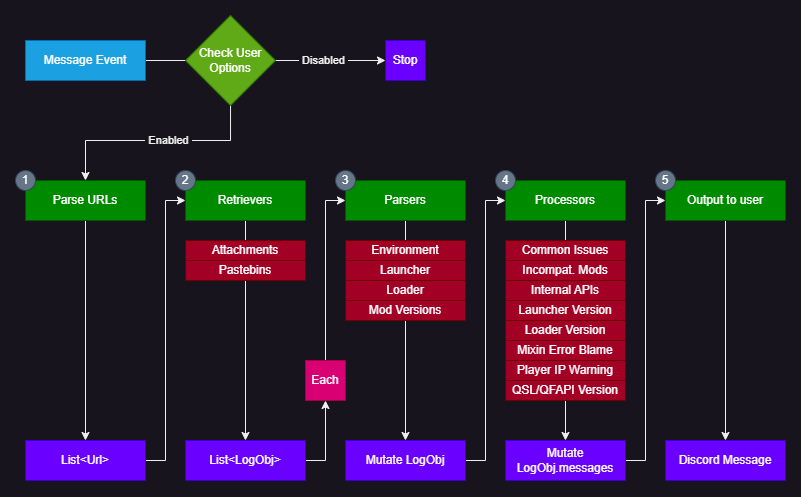

The diagram above was exported from draw.io. Its source (the exported page's mxGraphModel, read from the mxfile embedded in the PNG):
<mxGraphModel dx="978" dy="566" grid="1" gridSize="10" guides="1" tooltips="1" connect="1" arrows="1" fold="1" page="1" pageScale="1" pageWidth="827" pageHeight="1169" math="0" shadow="0">
  <root>
    <mxCell id="0" />
    <mxCell id="1" parent="0" />
    <mxCell id="2" style="edgeStyle=orthogonalEdgeStyle;rounded=0;orthogonalLoop=1;jettySize=auto;html=1;endArrow=none;endFill=0;" edge="1" source="3" target="55" parent="1">
      <mxGeometry relative="1" as="geometry" />
    </mxCell>
    <mxCell id="3" value="Message Event" style="rounded=0;whiteSpace=wrap;html=1;fillColor=#1ba1e2;fontColor=#ffffff;strokeColor=#006EAF;" vertex="1" parent="1">
      <mxGeometry x="40" y="40" width="120" height="40" as="geometry" />
    </mxCell>
    <mxCell id="4" style="edgeStyle=orthogonalEdgeStyle;rounded=0;orthogonalLoop=1;jettySize=auto;html=1;entryX=0;entryY=0.5;entryDx=0;entryDy=0;" edge="1" target="9" parent="1">
      <mxGeometry relative="1" as="geometry">
        <mxPoint x="180" y="200" as="sourcePoint" />
      </mxGeometry>
    </mxCell>
    <mxCell id="5" value="" style="edgeStyle=orthogonalEdgeStyle;rounded=0;orthogonalLoop=1;jettySize=auto;html=1;exitX=0.5;exitY=1;exitDx=0;exitDy=0;" edge="1" source="6" target="38" parent="1">
      <mxGeometry relative="1" as="geometry">
        <mxPoint x="100" y="239.9999999999999" as="sourcePoint" />
      </mxGeometry>
    </mxCell>
    <mxCell id="6" value="Parse URLs" style="rounded=0;whiteSpace=wrap;html=1;fillColor=#008a00;fontColor=#ffffff;strokeColor=#005700;" vertex="1" parent="1">
      <mxGeometry x="40" y="180" width="120" height="40" as="geometry" />
    </mxCell>
    <mxCell id="7" style="edgeStyle=orthogonalEdgeStyle;rounded=0;orthogonalLoop=1;jettySize=auto;html=1;entryX=0;entryY=0.5;entryDx=0;entryDy=0;" edge="1" target="15" parent="1">
      <mxGeometry relative="1" as="geometry">
        <mxPoint x="340" y="200" as="sourcePoint" />
      </mxGeometry>
    </mxCell>
    <mxCell id="8" style="edgeStyle=orthogonalEdgeStyle;rounded=0;orthogonalLoop=1;jettySize=auto;html=1;entryX=0.5;entryY=0;entryDx=0;entryDy=0;endArrow=none;endFill=0;" edge="1" source="9" target="10" parent="1">
      <mxGeometry relative="1" as="geometry" />
    </mxCell>
    <mxCell id="9" value="Retrievers" style="rounded=0;whiteSpace=wrap;html=1;fillColor=#008a00;fontColor=#ffffff;strokeColor=#005700;" vertex="1" parent="1">
      <mxGeometry x="200" y="180" width="120" height="40" as="geometry" />
    </mxCell>
    <mxCell id="10" value="Attachments" style="rounded=0;whiteSpace=wrap;html=1;fillColor=#a20025;fontColor=#ffffff;strokeColor=#6F0000;" vertex="1" parent="1">
      <mxGeometry x="200" y="240" width="120" height="20" as="geometry" />
    </mxCell>
    <mxCell id="11" style="edgeStyle=orthogonalEdgeStyle;rounded=0;orthogonalLoop=1;jettySize=auto;html=1;entryX=0.5;entryY=0;entryDx=0;entryDy=0;exitX=0.5;exitY=1;exitDx=0;exitDy=0;" edge="1" source="12" target="40" parent="1">
      <mxGeometry relative="1" as="geometry" />
    </mxCell>
    <mxCell id="12" value="Pastebins" style="rounded=0;whiteSpace=wrap;html=1;fillColor=#a20025;fontColor=#ffffff;strokeColor=#6F0000;" vertex="1" parent="1">
      <mxGeometry x="200" y="260" width="120" height="20" as="geometry" />
    </mxCell>
    <mxCell id="13" style="edgeStyle=orthogonalEdgeStyle;rounded=0;orthogonalLoop=1;jettySize=auto;html=1;entryX=0;entryY=0.5;entryDx=0;entryDy=0;" edge="1" target="23" parent="1">
      <mxGeometry relative="1" as="geometry">
        <mxPoint x="500" y="200" as="sourcePoint" />
      </mxGeometry>
    </mxCell>
    <mxCell id="14" style="edgeStyle=orthogonalEdgeStyle;rounded=0;orthogonalLoop=1;jettySize=auto;html=1;entryX=0.5;entryY=0;entryDx=0;entryDy=0;endArrow=none;endFill=0;" edge="1" source="15" target="17" parent="1">
      <mxGeometry relative="1" as="geometry" />
    </mxCell>
    <mxCell id="15" value="Parsers" style="rounded=0;whiteSpace=wrap;html=1;fillColor=#008a00;fontColor=#ffffff;strokeColor=#005700;" vertex="1" parent="1">
      <mxGeometry x="360" y="180" width="120" height="40" as="geometry" />
    </mxCell>
    <mxCell id="16" value="Launcher" style="rounded=0;whiteSpace=wrap;html=1;fillColor=#a20025;fontColor=#ffffff;strokeColor=#6F0000;" vertex="1" parent="1">
      <mxGeometry x="360" y="260" width="120" height="20" as="geometry" />
    </mxCell>
    <mxCell id="17" value="Environment" style="rounded=0;whiteSpace=wrap;html=1;fillColor=#a20025;fontColor=#ffffff;strokeColor=#6F0000;" vertex="1" parent="1">
      <mxGeometry x="360" y="240" width="120" height="20" as="geometry" />
    </mxCell>
    <mxCell id="18" style="edgeStyle=orthogonalEdgeStyle;rounded=0;orthogonalLoop=1;jettySize=auto;html=1;entryX=0.5;entryY=0;entryDx=0;entryDy=0;endArrow=classic;endFill=1;" edge="1" source="19" target="42" parent="1">
      <mxGeometry relative="1" as="geometry" />
    </mxCell>
    <mxCell id="19" value="Mod Versions" style="rounded=0;whiteSpace=wrap;html=1;fillColor=#a20025;fontColor=#ffffff;strokeColor=#6F0000;" vertex="1" parent="1">
      <mxGeometry x="360" y="300" width="120" height="20" as="geometry" />
    </mxCell>
    <mxCell id="20" value="Loader" style="rounded=0;whiteSpace=wrap;html=1;fillColor=#a20025;fontColor=#ffffff;strokeColor=#6F0000;" vertex="1" parent="1">
      <mxGeometry x="360" y="280" width="120" height="20" as="geometry" />
    </mxCell>
    <mxCell id="21" style="edgeStyle=orthogonalEdgeStyle;rounded=0;orthogonalLoop=1;jettySize=auto;html=1;entryX=0;entryY=0.5;entryDx=0;entryDy=0;" edge="1" target="35" parent="1">
      <mxGeometry relative="1" as="geometry">
        <mxPoint x="660" y="200" as="sourcePoint" />
      </mxGeometry>
    </mxCell>
    <mxCell id="22" style="edgeStyle=orthogonalEdgeStyle;rounded=0;orthogonalLoop=1;jettySize=auto;html=1;entryX=0.5;entryY=0;entryDx=0;entryDy=0;endArrow=none;endFill=0;" edge="1" source="23" target="27" parent="1">
      <mxGeometry relative="1" as="geometry" />
    </mxCell>
    <mxCell id="23" value="Processors" style="rounded=0;whiteSpace=wrap;html=1;fillColor=#008a00;fontColor=#ffffff;strokeColor=#005700;" vertex="1" parent="1">
      <mxGeometry x="520" y="180" width="120" height="40" as="geometry" />
    </mxCell>
    <mxCell id="24" value="Launcher Version" style="rounded=0;whiteSpace=wrap;html=1;fillColor=#a20025;fontColor=#ffffff;strokeColor=#6F0000;" vertex="1" parent="1">
      <mxGeometry x="520" y="300" width="120" height="20" as="geometry" />
    </mxCell>
    <mxCell id="25" value="Loader Version" style="rounded=0;whiteSpace=wrap;html=1;fillColor=#a20025;fontColor=#ffffff;strokeColor=#6F0000;" vertex="1" parent="1">
      <mxGeometry x="520" y="320" width="120" height="20" as="geometry" />
    </mxCell>
    <mxCell id="26" value="Incompat. Mods" style="rounded=0;whiteSpace=wrap;html=1;fillColor=#a20025;fontColor=#ffffff;strokeColor=#6F0000;" vertex="1" parent="1">
      <mxGeometry x="520" y="260" width="120" height="20" as="geometry" />
    </mxCell>
    <mxCell id="27" value="Common Issues" style="rounded=0;whiteSpace=wrap;html=1;fillColor=#a20025;fontColor=#ffffff;strokeColor=#6F0000;" vertex="1" parent="1">
      <mxGeometry x="520" y="240" width="120" height="20" as="geometry" />
    </mxCell>
    <mxCell id="28" value="Internal APIs" style="rounded=0;whiteSpace=wrap;html=1;fillColor=#a20025;fontColor=#ffffff;strokeColor=#6F0000;" vertex="1" parent="1">
      <mxGeometry x="520" y="280" width="120" height="20" as="geometry" />
    </mxCell>
    <mxCell id="29" style="edgeStyle=orthogonalEdgeStyle;rounded=0;orthogonalLoop=1;jettySize=auto;html=1;entryX=0.5;entryY=0;entryDx=0;entryDy=0;endArrow=classic;endFill=1;exitX=0.5;exitY=1;exitDx=0;exitDy=0;" edge="1" source="50" target="46" parent="1">
      <mxGeometry relative="1" as="geometry">
        <mxPoint x="580" y="420.0000000000001" as="sourcePoint" />
      </mxGeometry>
    </mxCell>
    <mxCell id="30" value="1" style="ellipse;whiteSpace=wrap;html=1;aspect=fixed;fillColor=#647687;strokeColor=#314354;fontColor=#ffffff;" vertex="1" parent="1">
      <mxGeometry x="30" y="170" width="20" height="20" as="geometry" />
    </mxCell>
    <mxCell id="31" value="2" style="ellipse;whiteSpace=wrap;html=1;aspect=fixed;fillColor=#647687;strokeColor=#314354;fontColor=#ffffff;" vertex="1" parent="1">
      <mxGeometry x="190" y="170" width="20" height="20" as="geometry" />
    </mxCell>
    <mxCell id="32" value="3" style="ellipse;whiteSpace=wrap;html=1;aspect=fixed;fillColor=#647687;strokeColor=#314354;fontColor=#ffffff;" vertex="1" parent="1">
      <mxGeometry x="350" y="170" width="20" height="20" as="geometry" />
    </mxCell>
    <mxCell id="33" value="4" style="ellipse;whiteSpace=wrap;html=1;aspect=fixed;fillColor=#647687;strokeColor=#314354;fontColor=#ffffff;" vertex="1" parent="1">
      <mxGeometry x="510" y="170" width="20" height="20" as="geometry" />
    </mxCell>
    <mxCell id="34" style="edgeStyle=orthogonalEdgeStyle;rounded=0;orthogonalLoop=1;jettySize=auto;html=1;entryX=0.5;entryY=0;entryDx=0;entryDy=0;endArrow=classic;endFill=1;" edge="1" target="47" parent="1">
      <mxGeometry relative="1" as="geometry">
        <mxPoint x="740" y="220" as="sourcePoint" />
      </mxGeometry>
    </mxCell>
    <mxCell id="35" value="Output to user" style="rounded=0;whiteSpace=wrap;html=1;fillColor=#008a00;fontColor=#ffffff;strokeColor=#005700;" vertex="1" parent="1">
      <mxGeometry x="680" y="180" width="120" height="40" as="geometry" />
    </mxCell>
    <mxCell id="36" value="5" style="ellipse;whiteSpace=wrap;html=1;aspect=fixed;fillColor=#647687;strokeColor=#314354;fontColor=#ffffff;" vertex="1" parent="1">
      <mxGeometry x="670" y="170" width="20" height="20" as="geometry" />
    </mxCell>
    <mxCell id="37" style="edgeStyle=orthogonalEdgeStyle;rounded=0;orthogonalLoop=1;jettySize=auto;html=1;endArrow=none;endFill=0;" edge="1" source="38" parent="1">
      <mxGeometry relative="1" as="geometry">
        <mxPoint x="180" y="200" as="targetPoint" />
      </mxGeometry>
    </mxCell>
    <mxCell id="38" value="List&amp;lt;Url&amp;gt;" style="rounded=0;whiteSpace=wrap;html=1;fillColor=#6a00ff;fontColor=#ffffff;strokeColor=#3700CC;" vertex="1" parent="1">
      <mxGeometry x="40" y="440" width="120" height="40" as="geometry" />
    </mxCell>
    <mxCell id="39" style="edgeStyle=orthogonalEdgeStyle;rounded=0;orthogonalLoop=1;jettySize=auto;html=1;endArrow=classic;endFill=1;" edge="1" source="40" target="44" parent="1">
      <mxGeometry relative="1" as="geometry">
        <mxPoint x="340" y="420.0000000000001" as="targetPoint" />
        <Array as="points">
          <mxPoint x="340" y="460" />
        </Array>
      </mxGeometry>
    </mxCell>
    <mxCell id="40" value="List&amp;lt;LogObj&amp;gt;" style="rounded=0;whiteSpace=wrap;html=1;fillColor=#6a00ff;fontColor=#ffffff;strokeColor=#3700CC;" vertex="1" parent="1">
      <mxGeometry x="200" y="440" width="120" height="40" as="geometry" />
    </mxCell>
    <mxCell id="41" style="edgeStyle=orthogonalEdgeStyle;rounded=0;orthogonalLoop=1;jettySize=auto;html=1;endArrow=none;endFill=0;" edge="1" source="42" parent="1">
      <mxGeometry relative="1" as="geometry">
        <mxPoint x="500" y="200" as="targetPoint" />
      </mxGeometry>
    </mxCell>
    <mxCell id="42" value="Mutate LogObj" style="rounded=0;whiteSpace=wrap;html=1;fillColor=#6a00ff;fontColor=#ffffff;strokeColor=#3700CC;" vertex="1" parent="1">
      <mxGeometry x="360" y="440" width="120" height="40" as="geometry" />
    </mxCell>
    <mxCell id="43" style="edgeStyle=orthogonalEdgeStyle;rounded=0;orthogonalLoop=1;jettySize=auto;html=1;endArrow=none;endFill=0;" edge="1" source="44" parent="1">
      <mxGeometry relative="1" as="geometry">
        <mxPoint x="340" y="200" as="targetPoint" />
      </mxGeometry>
    </mxCell>
    <mxCell id="44" value="Each" style="rounded=0;whiteSpace=wrap;html=1;fillColor=#d80073;fontColor=#ffffff;strokeColor=#A50040;" vertex="1" parent="1">
      <mxGeometry x="320" y="360" width="40" height="40" as="geometry" />
    </mxCell>
    <mxCell id="45" style="edgeStyle=orthogonalEdgeStyle;rounded=0;orthogonalLoop=1;jettySize=auto;html=1;endArrow=none;endFill=0;" edge="1" source="46" parent="1">
      <mxGeometry relative="1" as="geometry">
        <mxPoint x="660" y="200" as="targetPoint" />
      </mxGeometry>
    </mxCell>
    <mxCell id="46" value="Mutate LogObj.messages" style="rounded=0;whiteSpace=wrap;html=1;fillColor=#6a00ff;fontColor=#ffffff;strokeColor=#3700CC;" vertex="1" parent="1">
      <mxGeometry x="520" y="440" width="120" height="40" as="geometry" />
    </mxCell>
    <mxCell id="47" value="Discord Message" style="rounded=0;whiteSpace=wrap;html=1;fillColor=#6a00ff;fontColor=#ffffff;strokeColor=#3700CC;" vertex="1" parent="1">
      <mxGeometry x="680" y="440" width="120" height="40" as="geometry" />
    </mxCell>
    <mxCell id="48" value="Player IP Warning" style="rounded=0;whiteSpace=wrap;html=1;fillColor=#a20025;fontColor=#ffffff;strokeColor=#6F0000;" vertex="1" parent="1">
      <mxGeometry x="520" y="360" width="120" height="20" as="geometry" />
    </mxCell>
    <mxCell id="49" value="Mixin Error Blame" style="rounded=0;whiteSpace=wrap;html=1;fillColor=#a20025;fontColor=#ffffff;strokeColor=#6F0000;" vertex="1" parent="1">
      <mxGeometry x="520" y="340" width="120" height="20" as="geometry" />
    </mxCell>
    <mxCell id="50" value="QSL/QFAPI Version" style="rounded=0;whiteSpace=wrap;html=1;fillColor=#a20025;fontColor=#ffffff;strokeColor=#6F0000;" vertex="1" parent="1">
      <mxGeometry x="520" y="380" width="120" height="20" as="geometry" />
    </mxCell>
    <mxCell id="51" style="edgeStyle=orthogonalEdgeStyle;rounded=0;orthogonalLoop=1;jettySize=auto;html=1;entryX=0.5;entryY=0;entryDx=0;entryDy=0;endArrow=classic;endFill=1;" edge="1" source="55" target="6" parent="1">
      <mxGeometry relative="1" as="geometry">
        <Array as="points">
          <mxPoint x="245" y="140" />
          <mxPoint x="100" y="140" />
        </Array>
      </mxGeometry>
    </mxCell>
    <mxCell id="52" value="&amp;nbsp;Enabled&amp;nbsp;" style="edgeLabel;html=1;align=center;verticalAlign=middle;resizable=0;points=[];" vertex="1" connectable="0" parent="51">
      <mxGeometry x="-0.115" relative="1" as="geometry">
        <mxPoint as="offset" />
      </mxGeometry>
    </mxCell>
    <mxCell id="53" style="edgeStyle=orthogonalEdgeStyle;rounded=0;orthogonalLoop=1;jettySize=auto;html=1;entryX=0;entryY=0.5;entryDx=0;entryDy=0;endArrow=classic;endFill=1;" edge="1" source="55" target="56" parent="1">
      <mxGeometry relative="1" as="geometry">
        <Array as="points">
          <mxPoint x="320" y="60" />
          <mxPoint x="320" y="60" />
        </Array>
      </mxGeometry>
    </mxCell>
    <mxCell id="54" value="&amp;nbsp;Disabled&amp;nbsp;" style="edgeLabel;html=1;align=center;verticalAlign=middle;resizable=0;points=[];" vertex="1" connectable="0" parent="53">
      <mxGeometry x="-0.132" relative="1" as="geometry">
        <mxPoint as="offset" />
      </mxGeometry>
    </mxCell>
    <mxCell id="55" value="Check User Options" style="rhombus;whiteSpace=wrap;html=1;fillColor=#60a917;fontColor=#ffffff;strokeColor=#2D7600;" vertex="1" parent="1">
      <mxGeometry x="200" y="15" width="90" height="90" as="geometry" />
    </mxCell>
    <mxCell id="56" value="Stop" style="rounded=0;whiteSpace=wrap;html=1;fillColor=#6a00ff;fontColor=#ffffff;strokeColor=#3700CC;" vertex="1" parent="1">
      <mxGeometry x="400" y="40" width="40" height="40" as="geometry" />
    </mxCell>
  </root>
</mxGraphModel>